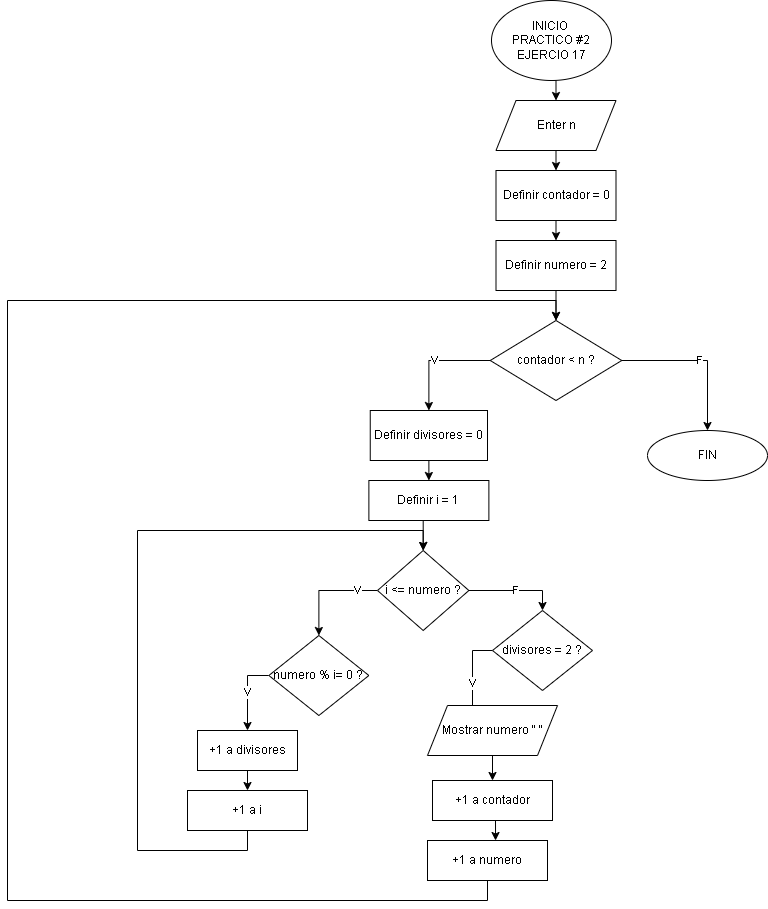

The diagram above was exported from draw.io. Its source (the exported page's mxGraphModel, read from the mxfile embedded in the PNG):
<mxGraphModel dx="1434" dy="780" grid="1" gridSize="10" guides="1" tooltips="1" connect="1" arrows="1" fold="1" page="1" pageScale="1" pageWidth="827" pageHeight="1169" math="0" shadow="0">
  <root>
    <mxCell id="0" />
    <mxCell id="1" parent="0" />
    <mxCell id="4mZovCddXX32TFtKimJk-291" style="edgeStyle=orthogonalEdgeStyle;rounded=0;orthogonalLoop=1;jettySize=auto;html=1;exitX=0.5;exitY=1;exitDx=0;exitDy=0;entryX=0.5;entryY=0;entryDx=0;entryDy=0;" parent="1" source="8Z5KYWjP1RI4o8_INC1V-1" target="4mZovCddXX32TFtKimJk-289" edge="1">
      <mxGeometry relative="1" as="geometry" />
    </mxCell>
    <mxCell id="8Z5KYWjP1RI4o8_INC1V-1" value="INICIO&amp;nbsp;&lt;div&gt;PRACTICO #2&lt;br&gt;&lt;div&gt;EJERCIO 17&lt;/div&gt;&lt;/div&gt;" style="ellipse;whiteSpace=wrap;html=1;fontFamily=Helvetica;" parent="1" vertex="1">
      <mxGeometry x="514" y="40" width="120" height="80" as="geometry" />
    </mxCell>
    <mxCell id="4mZovCddXX32TFtKimJk-309" style="edgeStyle=orthogonalEdgeStyle;rounded=0;orthogonalLoop=1;jettySize=auto;html=1;exitX=0.5;exitY=1;exitDx=0;exitDy=0;entryX=0.5;entryY=0;entryDx=0;entryDy=0;" parent="1" source="4mZovCddXX32TFtKimJk-289" edge="1">
      <mxGeometry relative="1" as="geometry">
        <mxPoint x="578.5" y="210" as="targetPoint" />
      </mxGeometry>
    </mxCell>
    <mxCell id="4mZovCddXX32TFtKimJk-289" value="Enter n" style="shape=parallelogram;perimeter=parallelogramPerimeter;whiteSpace=wrap;html=1;fixedSize=1;" parent="1" vertex="1">
      <mxGeometry x="518.5" y="140" width="120" height="50" as="geometry" />
    </mxCell>
    <mxCell id="F9EWovAWgunhz2PyVdIx-53" style="edgeStyle=orthogonalEdgeStyle;rounded=0;orthogonalLoop=1;jettySize=auto;html=1;exitX=0.5;exitY=1;exitDx=0;exitDy=0;entryX=0.5;entryY=0;entryDx=0;entryDy=0;" edge="1" parent="1" source="F9EWovAWgunhz2PyVdIx-51" target="F9EWovAWgunhz2PyVdIx-52">
      <mxGeometry relative="1" as="geometry" />
    </mxCell>
    <mxCell id="F9EWovAWgunhz2PyVdIx-51" value="Definir contador = 0" style="rounded=0;whiteSpace=wrap;html=1;" vertex="1" parent="1">
      <mxGeometry x="518.5" y="210" width="120" height="50" as="geometry" />
    </mxCell>
    <mxCell id="F9EWovAWgunhz2PyVdIx-55" style="edgeStyle=orthogonalEdgeStyle;rounded=0;orthogonalLoop=1;jettySize=auto;html=1;exitX=0.5;exitY=1;exitDx=0;exitDy=0;entryX=0.5;entryY=0;entryDx=0;entryDy=0;" edge="1" parent="1" source="F9EWovAWgunhz2PyVdIx-52" target="F9EWovAWgunhz2PyVdIx-54">
      <mxGeometry relative="1" as="geometry" />
    </mxCell>
    <mxCell id="F9EWovAWgunhz2PyVdIx-52" value="Definir numero = 2" style="rounded=0;whiteSpace=wrap;html=1;" vertex="1" parent="1">
      <mxGeometry x="518.5" y="280" width="120" height="50" as="geometry" />
    </mxCell>
    <mxCell id="F9EWovAWgunhz2PyVdIx-57" value="V" style="edgeStyle=orthogonalEdgeStyle;rounded=0;orthogonalLoop=1;jettySize=auto;html=1;exitX=0;exitY=0.5;exitDx=0;exitDy=0;entryX=0.5;entryY=0;entryDx=0;entryDy=0;" edge="1" parent="1" source="F9EWovAWgunhz2PyVdIx-54" target="F9EWovAWgunhz2PyVdIx-56">
      <mxGeometry relative="1" as="geometry" />
    </mxCell>
    <mxCell id="F9EWovAWgunhz2PyVdIx-90" value="F" style="edgeStyle=orthogonalEdgeStyle;rounded=0;orthogonalLoop=1;jettySize=auto;html=1;exitX=1;exitY=0.5;exitDx=0;exitDy=0;entryX=0.5;entryY=0;entryDx=0;entryDy=0;" edge="1" parent="1" source="F9EWovAWgunhz2PyVdIx-54" target="F9EWovAWgunhz2PyVdIx-78">
      <mxGeometry relative="1" as="geometry" />
    </mxCell>
    <mxCell id="F9EWovAWgunhz2PyVdIx-54" value="contador &amp;lt; n ?" style="rhombus;whiteSpace=wrap;html=1;" vertex="1" parent="1">
      <mxGeometry x="512.75" y="360" width="131.5" height="80" as="geometry" />
    </mxCell>
    <mxCell id="F9EWovAWgunhz2PyVdIx-60" style="edgeStyle=orthogonalEdgeStyle;rounded=0;orthogonalLoop=1;jettySize=auto;html=1;exitX=0.5;exitY=1;exitDx=0;exitDy=0;entryX=0.5;entryY=0;entryDx=0;entryDy=0;" edge="1" parent="1" source="F9EWovAWgunhz2PyVdIx-56" target="F9EWovAWgunhz2PyVdIx-58">
      <mxGeometry relative="1" as="geometry" />
    </mxCell>
    <mxCell id="F9EWovAWgunhz2PyVdIx-56" value="Definir divisores = 0" style="rounded=0;whiteSpace=wrap;html=1;" vertex="1" parent="1">
      <mxGeometry x="392.75" y="450" width="117.25" height="50" as="geometry" />
    </mxCell>
    <mxCell id="F9EWovAWgunhz2PyVdIx-61" style="edgeStyle=orthogonalEdgeStyle;rounded=0;orthogonalLoop=1;jettySize=auto;html=1;exitX=0.5;exitY=1;exitDx=0;exitDy=0;entryX=0.5;entryY=0;entryDx=0;entryDy=0;" edge="1" parent="1" source="F9EWovAWgunhz2PyVdIx-58" target="F9EWovAWgunhz2PyVdIx-59">
      <mxGeometry relative="1" as="geometry" />
    </mxCell>
    <mxCell id="F9EWovAWgunhz2PyVdIx-58" value="Definir i = 1" style="rounded=0;whiteSpace=wrap;html=1;" vertex="1" parent="1">
      <mxGeometry x="391.38" y="520" width="120" height="40" as="geometry" />
    </mxCell>
    <mxCell id="F9EWovAWgunhz2PyVdIx-64" value="V" style="edgeStyle=orthogonalEdgeStyle;rounded=0;orthogonalLoop=1;jettySize=auto;html=1;exitX=0;exitY=0.5;exitDx=0;exitDy=0;entryX=0.5;entryY=0;entryDx=0;entryDy=0;" edge="1" parent="1" source="F9EWovAWgunhz2PyVdIx-59" target="F9EWovAWgunhz2PyVdIx-63">
      <mxGeometry x="-0.6139" relative="1" as="geometry">
        <mxPoint as="offset" />
      </mxGeometry>
    </mxCell>
    <mxCell id="F9EWovAWgunhz2PyVdIx-87" value="F" style="edgeStyle=orthogonalEdgeStyle;rounded=0;orthogonalLoop=1;jettySize=auto;html=1;exitX=1;exitY=0.5;exitDx=0;exitDy=0;entryX=0.5;entryY=0;entryDx=0;entryDy=0;" edge="1" parent="1" source="F9EWovAWgunhz2PyVdIx-59" target="F9EWovAWgunhz2PyVdIx-62">
      <mxGeometry relative="1" as="geometry" />
    </mxCell>
    <mxCell id="F9EWovAWgunhz2PyVdIx-59" value="i &amp;lt;= numero ?" style="rhombus;whiteSpace=wrap;html=1;" vertex="1" parent="1">
      <mxGeometry x="400" y="590" width="91.38" height="80" as="geometry" />
    </mxCell>
    <mxCell id="F9EWovAWgunhz2PyVdIx-69" value="V" style="edgeStyle=orthogonalEdgeStyle;rounded=0;orthogonalLoop=1;jettySize=auto;html=1;exitX=0;exitY=0.5;exitDx=0;exitDy=0;entryX=0.5;entryY=0;entryDx=0;entryDy=0;" edge="1" parent="1" source="F9EWovAWgunhz2PyVdIx-62" target="F9EWovAWgunhz2PyVdIx-68">
      <mxGeometry relative="1" as="geometry" />
    </mxCell>
    <mxCell id="F9EWovAWgunhz2PyVdIx-67" value="V" style="edgeStyle=orthogonalEdgeStyle;rounded=0;orthogonalLoop=1;jettySize=auto;html=1;exitX=0;exitY=0.5;exitDx=0;exitDy=0;entryX=0.5;entryY=0;entryDx=0;entryDy=0;" edge="1" parent="1" source="F9EWovAWgunhz2PyVdIx-63" target="F9EWovAWgunhz2PyVdIx-66">
      <mxGeometry relative="1" as="geometry" />
    </mxCell>
    <mxCell id="F9EWovAWgunhz2PyVdIx-63" value="numero % i= 0 ?" style="rhombus;whiteSpace=wrap;html=1;" vertex="1" parent="1">
      <mxGeometry x="291.38" y="675" width="100" height="80" as="geometry" />
    </mxCell>
    <mxCell id="F9EWovAWgunhz2PyVdIx-84" style="edgeStyle=orthogonalEdgeStyle;rounded=0;orthogonalLoop=1;jettySize=auto;html=1;exitX=0.5;exitY=1;exitDx=0;exitDy=0;entryX=0.5;entryY=0;entryDx=0;entryDy=0;" edge="1" parent="1" source="F9EWovAWgunhz2PyVdIx-66" target="F9EWovAWgunhz2PyVdIx-72">
      <mxGeometry relative="1" as="geometry" />
    </mxCell>
    <mxCell id="F9EWovAWgunhz2PyVdIx-66" value="+1 a divisores" style="rounded=0;whiteSpace=wrap;html=1;" vertex="1" parent="1">
      <mxGeometry x="220" y="770" width="100" height="40" as="geometry" />
    </mxCell>
    <mxCell id="F9EWovAWgunhz2PyVdIx-71" style="edgeStyle=orthogonalEdgeStyle;rounded=0;orthogonalLoop=1;jettySize=auto;html=1;exitX=0.5;exitY=1;exitDx=0;exitDy=0;entryX=0.5;entryY=0;entryDx=0;entryDy=0;" edge="1" parent="1" source="F9EWovAWgunhz2PyVdIx-68" target="F9EWovAWgunhz2PyVdIx-70">
      <mxGeometry relative="1" as="geometry" />
    </mxCell>
    <mxCell id="F9EWovAWgunhz2PyVdIx-68" value="Mostrar numero &quot; &quot;" style="shape=parallelogram;perimeter=parallelogramPerimeter;whiteSpace=wrap;html=1;fixedSize=1;" vertex="1" parent="1">
      <mxGeometry x="450" y="745" width="130" height="50" as="geometry" />
    </mxCell>
    <mxCell id="F9EWovAWgunhz2PyVdIx-70" value="+1 a contador" style="rounded=0;whiteSpace=wrap;html=1;" vertex="1" parent="1">
      <mxGeometry x="455" y="820" width="120" height="40" as="geometry" />
    </mxCell>
    <mxCell id="F9EWovAWgunhz2PyVdIx-85" style="edgeStyle=orthogonalEdgeStyle;rounded=0;orthogonalLoop=1;jettySize=auto;html=1;exitX=0.5;exitY=1;exitDx=0;exitDy=0;entryX=0.5;entryY=0;entryDx=0;entryDy=0;" edge="1" parent="1" source="F9EWovAWgunhz2PyVdIx-72" target="F9EWovAWgunhz2PyVdIx-59">
      <mxGeometry relative="1" as="geometry">
        <Array as="points">
          <mxPoint x="270" y="890" />
          <mxPoint x="160" y="890" />
          <mxPoint x="160" y="570" />
          <mxPoint x="446" y="570" />
        </Array>
      </mxGeometry>
    </mxCell>
    <mxCell id="F9EWovAWgunhz2PyVdIx-72" value="+1 a i" style="rounded=0;whiteSpace=wrap;html=1;" vertex="1" parent="1">
      <mxGeometry x="210" y="830" width="120" height="40" as="geometry" />
    </mxCell>
    <mxCell id="F9EWovAWgunhz2PyVdIx-78" value="FIN" style="ellipse;whiteSpace=wrap;html=1;" vertex="1" parent="1">
      <mxGeometry x="670" y="470" width="120" height="50" as="geometry" />
    </mxCell>
    <mxCell id="F9EWovAWgunhz2PyVdIx-89" style="edgeStyle=orthogonalEdgeStyle;rounded=0;orthogonalLoop=1;jettySize=auto;html=1;exitX=0.5;exitY=1;exitDx=0;exitDy=0;entryX=0.5;entryY=0;entryDx=0;entryDy=0;" edge="1" parent="1" source="F9EWovAWgunhz2PyVdIx-82" target="F9EWovAWgunhz2PyVdIx-54">
      <mxGeometry relative="1" as="geometry">
        <Array as="points">
          <mxPoint x="510" y="940" />
          <mxPoint x="30" y="940" />
          <mxPoint x="30" y="340" />
          <mxPoint x="579" y="340" />
        </Array>
      </mxGeometry>
    </mxCell>
    <mxCell id="F9EWovAWgunhz2PyVdIx-82" value="+1 a numero" style="rounded=0;whiteSpace=wrap;html=1;" vertex="1" parent="1">
      <mxGeometry x="450" y="880" width="120" height="40" as="geometry" />
    </mxCell>
    <mxCell id="F9EWovAWgunhz2PyVdIx-62" value="divisores = 2 ?" style="rhombus;whiteSpace=wrap;html=1;" vertex="1" parent="1">
      <mxGeometry x="515" y="650" width="100" height="80" as="geometry" />
    </mxCell>
    <mxCell id="F9EWovAWgunhz2PyVdIx-88" style="edgeStyle=orthogonalEdgeStyle;rounded=0;orthogonalLoop=1;jettySize=auto;html=1;exitX=0.5;exitY=1;exitDx=0;exitDy=0;entryX=0.567;entryY=0;entryDx=0;entryDy=0;entryPerimeter=0;" edge="1" parent="1" source="F9EWovAWgunhz2PyVdIx-70" target="F9EWovAWgunhz2PyVdIx-82">
      <mxGeometry relative="1" as="geometry" />
    </mxCell>
  </root>
</mxGraphModel>